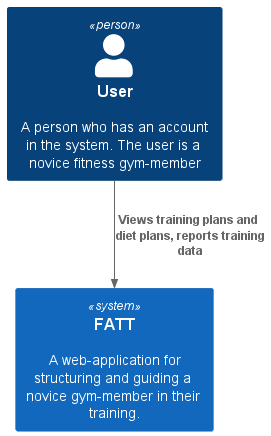

The diagram above was rendered by PlantUML. Its source (embedded in the PNG):
@startuml C1
!include https://raw.githubusercontent.com/plantuml-stdlib/C4-PlantUML/master/C4_Container.puml
' uncomment the following line and comment the first to use locally
' !include C4_Container.puml

Person(user, "User", "A person who has an account in the system. The user is a novice fitness gym-member")
System(fatt, "FATT", "A web-application for structuring and guiding a novice gym-member in their training.")



Rel(user, fatt, "Views training plans and diet plans, reports training data")
@enduml